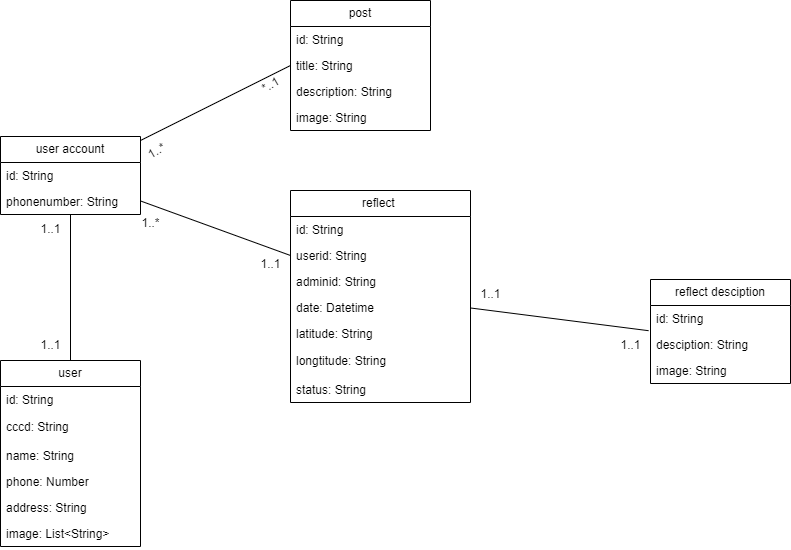

The diagram above was exported from draw.io. Its source (the exported page's mxGraphModel, read from the mxfile embedded in the PNG):
<mxGraphModel dx="1050" dy="621" grid="1" gridSize="10" guides="1" tooltips="1" connect="1" arrows="1" fold="1" page="1" pageScale="1" pageWidth="850" pageHeight="1100" background="#ffffff" math="0" shadow="0">
  <root>
    <mxCell id="0" />
    <mxCell id="1" parent="0" />
    <mxCell id="FQGryzx_fdgmrP5kkTJT-1" value="user" style="swimlane;fontStyle=0;childLayout=stackLayout;horizontal=1;startSize=26;fillColor=none;horizontalStack=0;resizeParent=1;resizeParentMax=0;resizeLast=0;collapsible=1;marginBottom=0;whiteSpace=wrap;html=1;" parent="1" vertex="1">
      <mxGeometry x="40" y="440" width="140" height="186" as="geometry" />
    </mxCell>
    <mxCell id="FQGryzx_fdgmrP5kkTJT-2" value="id: String" style="text;strokeColor=none;fillColor=none;align=left;verticalAlign=top;spacingLeft=4;spacingRight=4;overflow=hidden;rotatable=0;points=[[0,0.5],[1,0.5]];portConstraint=eastwest;whiteSpace=wrap;html=1;" parent="FQGryzx_fdgmrP5kkTJT-1" vertex="1">
      <mxGeometry y="26" width="140" height="26" as="geometry" />
    </mxCell>
    <mxCell id="IsbEZ-3wWqnw5z5QEtZ2-4" value="cccd: String" style="text;strokeColor=none;fillColor=none;align=left;verticalAlign=middle;spacingLeft=4;spacingRight=4;overflow=hidden;points=[[0,0.5],[1,0.5]];portConstraint=eastwest;rotatable=0;whiteSpace=wrap;html=1;" vertex="1" parent="FQGryzx_fdgmrP5kkTJT-1">
      <mxGeometry y="52" width="140" height="30" as="geometry" />
    </mxCell>
    <mxCell id="FQGryzx_fdgmrP5kkTJT-3" value="name: String" style="text;strokeColor=none;fillColor=none;align=left;verticalAlign=top;spacingLeft=4;spacingRight=4;overflow=hidden;rotatable=0;points=[[0,0.5],[1,0.5]];portConstraint=eastwest;whiteSpace=wrap;html=1;" parent="FQGryzx_fdgmrP5kkTJT-1" vertex="1">
      <mxGeometry y="82" width="140" height="26" as="geometry" />
    </mxCell>
    <mxCell id="FQGryzx_fdgmrP5kkTJT-4" value="phone: Number" style="text;strokeColor=none;fillColor=none;align=left;verticalAlign=top;spacingLeft=4;spacingRight=4;overflow=hidden;rotatable=0;points=[[0,0.5],[1,0.5]];portConstraint=eastwest;whiteSpace=wrap;html=1;" parent="FQGryzx_fdgmrP5kkTJT-1" vertex="1">
      <mxGeometry y="108" width="140" height="26" as="geometry" />
    </mxCell>
    <mxCell id="FQGryzx_fdgmrP5kkTJT-5" value="address: String" style="text;strokeColor=none;fillColor=none;align=left;verticalAlign=top;spacingLeft=4;spacingRight=4;overflow=hidden;rotatable=0;points=[[0,0.5],[1,0.5]];portConstraint=eastwest;whiteSpace=wrap;html=1;" parent="FQGryzx_fdgmrP5kkTJT-1" vertex="1">
      <mxGeometry y="134" width="140" height="26" as="geometry" />
    </mxCell>
    <mxCell id="FQGryzx_fdgmrP5kkTJT-6" value="image: List&amp;lt;String&amp;gt;" style="text;strokeColor=none;fillColor=none;align=left;verticalAlign=top;spacingLeft=4;spacingRight=4;overflow=hidden;rotatable=0;points=[[0,0.5],[1,0.5]];portConstraint=eastwest;whiteSpace=wrap;html=1;" parent="FQGryzx_fdgmrP5kkTJT-1" vertex="1">
      <mxGeometry y="160" width="140" height="26" as="geometry" />
    </mxCell>
    <mxCell id="N232faAasUlmisdjB-n7-11" style="edgeStyle=orthogonalEdgeStyle;rounded=0;orthogonalLoop=1;jettySize=auto;html=1;entryX=0.5;entryY=0;entryDx=0;entryDy=0;endArrow=none;endFill=0;" parent="1" source="FQGryzx_fdgmrP5kkTJT-7" target="FQGryzx_fdgmrP5kkTJT-1" edge="1">
      <mxGeometry relative="1" as="geometry" />
    </mxCell>
    <mxCell id="N232faAasUlmisdjB-n7-15" style="edgeStyle=none;rounded=0;orthogonalLoop=1;jettySize=auto;html=1;entryX=0;entryY=0.5;entryDx=0;entryDy=0;endArrow=none;endFill=0;" parent="1" source="FQGryzx_fdgmrP5kkTJT-7" target="FQGryzx_fdgmrP5kkTJT-17" edge="1">
      <mxGeometry relative="1" as="geometry" />
    </mxCell>
    <mxCell id="N232faAasUlmisdjB-n7-16" style="edgeStyle=none;rounded=0;orthogonalLoop=1;jettySize=auto;html=1;entryX=0;entryY=0.5;entryDx=0;entryDy=0;endArrow=none;endFill=0;" parent="1" source="FQGryzx_fdgmrP5kkTJT-7" target="FQGryzx_fdgmrP5kkTJT-29" edge="1">
      <mxGeometry relative="1" as="geometry" />
    </mxCell>
    <mxCell id="FQGryzx_fdgmrP5kkTJT-7" value="user account" style="swimlane;fontStyle=0;childLayout=stackLayout;horizontal=1;startSize=26;fillColor=none;horizontalStack=0;resizeParent=1;resizeParentMax=0;resizeLast=0;collapsible=1;marginBottom=0;whiteSpace=wrap;html=1;" parent="1" vertex="1">
      <mxGeometry x="40" y="216" width="140" height="78" as="geometry" />
    </mxCell>
    <mxCell id="FQGryzx_fdgmrP5kkTJT-8" value="id: String" style="text;strokeColor=none;fillColor=none;align=left;verticalAlign=top;spacingLeft=4;spacingRight=4;overflow=hidden;rotatable=0;points=[[0,0.5],[1,0.5]];portConstraint=eastwest;whiteSpace=wrap;html=1;" parent="FQGryzx_fdgmrP5kkTJT-7" vertex="1">
      <mxGeometry y="26" width="140" height="26" as="geometry" />
    </mxCell>
    <mxCell id="FQGryzx_fdgmrP5kkTJT-9" value="phonenumber: String" style="text;strokeColor=none;fillColor=none;align=left;verticalAlign=top;spacingLeft=4;spacingRight=4;overflow=hidden;rotatable=0;points=[[0,0.5],[1,0.5]];portConstraint=eastwest;whiteSpace=wrap;html=1;" parent="FQGryzx_fdgmrP5kkTJT-7" vertex="1">
      <mxGeometry y="52" width="140" height="26" as="geometry" />
    </mxCell>
    <mxCell id="FQGryzx_fdgmrP5kkTJT-15" value="post" style="swimlane;fontStyle=0;childLayout=stackLayout;horizontal=1;startSize=26;fillColor=none;horizontalStack=0;resizeParent=1;resizeParentMax=0;resizeLast=0;collapsible=1;marginBottom=0;whiteSpace=wrap;html=1;" parent="1" vertex="1">
      <mxGeometry x="330" y="80" width="140" height="130" as="geometry" />
    </mxCell>
    <mxCell id="FQGryzx_fdgmrP5kkTJT-16" value="id: String" style="text;strokeColor=none;fillColor=none;align=left;verticalAlign=top;spacingLeft=4;spacingRight=4;overflow=hidden;rotatable=0;points=[[0,0.5],[1,0.5]];portConstraint=eastwest;whiteSpace=wrap;html=1;" parent="FQGryzx_fdgmrP5kkTJT-15" vertex="1">
      <mxGeometry y="26" width="140" height="26" as="geometry" />
    </mxCell>
    <mxCell id="FQGryzx_fdgmrP5kkTJT-17" value="title: String" style="text;strokeColor=none;fillColor=none;align=left;verticalAlign=top;spacingLeft=4;spacingRight=4;overflow=hidden;rotatable=0;points=[[0,0.5],[1,0.5]];portConstraint=eastwest;whiteSpace=wrap;html=1;" parent="FQGryzx_fdgmrP5kkTJT-15" vertex="1">
      <mxGeometry y="52" width="140" height="26" as="geometry" />
    </mxCell>
    <mxCell id="FQGryzx_fdgmrP5kkTJT-18" value="description: String" style="text;strokeColor=none;fillColor=none;align=left;verticalAlign=top;spacingLeft=4;spacingRight=4;overflow=hidden;rotatable=0;points=[[0,0.5],[1,0.5]];portConstraint=eastwest;whiteSpace=wrap;html=1;" parent="FQGryzx_fdgmrP5kkTJT-15" vertex="1">
      <mxGeometry y="78" width="140" height="26" as="geometry" />
    </mxCell>
    <mxCell id="FQGryzx_fdgmrP5kkTJT-19" value="image: String" style="text;strokeColor=none;fillColor=none;align=left;verticalAlign=top;spacingLeft=4;spacingRight=4;overflow=hidden;rotatable=0;points=[[0,0.5],[1,0.5]];portConstraint=eastwest;whiteSpace=wrap;html=1;" parent="FQGryzx_fdgmrP5kkTJT-15" vertex="1">
      <mxGeometry y="104" width="140" height="26" as="geometry" />
    </mxCell>
    <mxCell id="N232faAasUlmisdjB-n7-12" style="edgeStyle=none;rounded=0;orthogonalLoop=1;jettySize=auto;html=1;endArrow=none;endFill=0;entryX=-0.014;entryY=-0.031;entryDx=0;entryDy=0;entryPerimeter=0;" parent="1" source="FQGryzx_fdgmrP5kkTJT-20" target="N232faAasUlmisdjB-n7-10" edge="1">
      <mxGeometry relative="1" as="geometry">
        <mxPoint x="670" y="411" as="targetPoint" />
      </mxGeometry>
    </mxCell>
    <mxCell id="FQGryzx_fdgmrP5kkTJT-20" value="reflect&amp;nbsp;" style="swimlane;fontStyle=0;childLayout=stackLayout;horizontal=1;startSize=26;fillColor=none;horizontalStack=0;resizeParent=1;resizeParentMax=0;resizeLast=0;collapsible=1;marginBottom=0;whiteSpace=wrap;html=1;" parent="1" vertex="1">
      <mxGeometry x="330" y="270" width="180" height="212" as="geometry" />
    </mxCell>
    <mxCell id="FQGryzx_fdgmrP5kkTJT-21" value="id: String" style="text;strokeColor=none;fillColor=none;align=left;verticalAlign=top;spacingLeft=4;spacingRight=4;overflow=hidden;rotatable=0;points=[[0,0.5],[1,0.5]];portConstraint=eastwest;whiteSpace=wrap;html=1;" parent="FQGryzx_fdgmrP5kkTJT-20" vertex="1">
      <mxGeometry y="26" width="180" height="26" as="geometry" />
    </mxCell>
    <mxCell id="FQGryzx_fdgmrP5kkTJT-29" value="userid: String" style="text;strokeColor=none;fillColor=none;align=left;verticalAlign=top;spacingLeft=4;spacingRight=4;overflow=hidden;rotatable=0;points=[[0,0.5],[1,0.5]];portConstraint=eastwest;whiteSpace=wrap;html=1;" parent="FQGryzx_fdgmrP5kkTJT-20" vertex="1">
      <mxGeometry y="52" width="180" height="26" as="geometry" />
    </mxCell>
    <mxCell id="N232faAasUlmisdjB-n7-27" value="adminid: String" style="text;strokeColor=none;fillColor=none;align=left;verticalAlign=top;spacingLeft=4;spacingRight=4;overflow=hidden;rotatable=0;points=[[0,0.5],[1,0.5]];portConstraint=eastwest;whiteSpace=wrap;html=1;" parent="FQGryzx_fdgmrP5kkTJT-20" vertex="1">
      <mxGeometry y="78" width="180" height="26" as="geometry" />
    </mxCell>
    <mxCell id="FQGryzx_fdgmrP5kkTJT-31" value="date: Datetime" style="text;strokeColor=none;fillColor=none;align=left;verticalAlign=top;spacingLeft=4;spacingRight=4;overflow=hidden;rotatable=0;points=[[0,0.5],[1,0.5]];portConstraint=eastwest;whiteSpace=wrap;html=1;" parent="FQGryzx_fdgmrP5kkTJT-20" vertex="1">
      <mxGeometry y="104" width="180" height="26" as="geometry" />
    </mxCell>
    <mxCell id="FQGryzx_fdgmrP5kkTJT-23" value="latitude: String" style="text;strokeColor=none;fillColor=none;align=left;verticalAlign=top;spacingLeft=4;spacingRight=4;overflow=hidden;rotatable=0;points=[[0,0.5],[1,0.5]];portConstraint=eastwest;whiteSpace=wrap;html=1;" parent="FQGryzx_fdgmrP5kkTJT-20" vertex="1">
      <mxGeometry y="130" width="180" height="26" as="geometry" />
    </mxCell>
    <mxCell id="IsbEZ-3wWqnw5z5QEtZ2-5" value="longtitude: String" style="text;strokeColor=none;fillColor=none;align=left;verticalAlign=middle;spacingLeft=4;spacingRight=4;overflow=hidden;points=[[0,0.5],[1,0.5]];portConstraint=eastwest;rotatable=0;whiteSpace=wrap;html=1;" vertex="1" parent="FQGryzx_fdgmrP5kkTJT-20">
      <mxGeometry y="156" width="180" height="30" as="geometry" />
    </mxCell>
    <mxCell id="FQGryzx_fdgmrP5kkTJT-32" value="status: String" style="text;strokeColor=none;fillColor=none;align=left;verticalAlign=top;spacingLeft=4;spacingRight=4;overflow=hidden;rotatable=0;points=[[0,0.5],[1,0.5]];portConstraint=eastwest;whiteSpace=wrap;html=1;" parent="FQGryzx_fdgmrP5kkTJT-20" vertex="1">
      <mxGeometry y="186" width="180" height="26" as="geometry" />
    </mxCell>
    <mxCell id="N232faAasUlmisdjB-n7-1" value="reflect desciption" style="swimlane;fontStyle=0;childLayout=stackLayout;horizontal=1;startSize=26;fillColor=none;horizontalStack=0;resizeParent=1;resizeParentMax=0;resizeLast=0;collapsible=1;marginBottom=0;whiteSpace=wrap;html=1;" parent="1" vertex="1">
      <mxGeometry x="690" y="359" width="140" height="104" as="geometry" />
    </mxCell>
    <mxCell id="N232faAasUlmisdjB-n7-8" value="id: String" style="text;strokeColor=none;fillColor=none;align=left;verticalAlign=top;spacingLeft=4;spacingRight=4;overflow=hidden;rotatable=0;points=[[0,0.5],[1,0.5]];portConstraint=eastwest;whiteSpace=wrap;html=1;" parent="N232faAasUlmisdjB-n7-1" vertex="1">
      <mxGeometry y="26" width="140" height="26" as="geometry" />
    </mxCell>
    <mxCell id="N232faAasUlmisdjB-n7-10" value="desciption: String" style="text;strokeColor=none;fillColor=none;align=left;verticalAlign=top;spacingLeft=4;spacingRight=4;overflow=hidden;rotatable=0;points=[[0,0.5],[1,0.5]];portConstraint=eastwest;whiteSpace=wrap;html=1;" parent="N232faAasUlmisdjB-n7-1" vertex="1">
      <mxGeometry y="52" width="140" height="26" as="geometry" />
    </mxCell>
    <mxCell id="N232faAasUlmisdjB-n7-9" value="image: String" style="text;strokeColor=none;fillColor=none;align=left;verticalAlign=top;spacingLeft=4;spacingRight=4;overflow=hidden;rotatable=0;points=[[0,0.5],[1,0.5]];portConstraint=eastwest;whiteSpace=wrap;html=1;" parent="N232faAasUlmisdjB-n7-1" vertex="1">
      <mxGeometry y="78" width="140" height="26" as="geometry" />
    </mxCell>
    <mxCell id="N232faAasUlmisdjB-n7-17" value="1..1" style="text;html=1;align=center;verticalAlign=middle;resizable=0;points=[];autosize=1;strokeColor=none;fillColor=none;" parent="1" vertex="1">
      <mxGeometry x="70" y="294" width="40" height="30" as="geometry" />
    </mxCell>
    <mxCell id="N232faAasUlmisdjB-n7-18" value="1..1" style="text;html=1;align=center;verticalAlign=middle;resizable=0;points=[];autosize=1;strokeColor=none;fillColor=none;" parent="1" vertex="1">
      <mxGeometry x="70" y="410" width="40" height="30" as="geometry" />
    </mxCell>
    <mxCell id="N232faAasUlmisdjB-n7-19" value="1..*" style="text;html=1;align=center;verticalAlign=middle;resizable=0;points=[];autosize=1;strokeColor=none;fillColor=none;rotation=-30;" parent="1" vertex="1">
      <mxGeometry x="176" y="216" width="40" height="30" as="geometry" />
    </mxCell>
    <mxCell id="N232faAasUlmisdjB-n7-20" value="*..1" style="text;html=1;align=center;verticalAlign=middle;resizable=0;points=[];autosize=1;strokeColor=none;fillColor=none;rotation=-30;" parent="1" vertex="1">
      <mxGeometry x="290" y="150" width="40" height="30" as="geometry" />
    </mxCell>
    <mxCell id="N232faAasUlmisdjB-n7-23" value="1..1" style="text;html=1;align=center;verticalAlign=middle;resizable=0;points=[];autosize=1;strokeColor=none;fillColor=none;" parent="1" vertex="1">
      <mxGeometry x="510" y="359" width="40" height="30" as="geometry" />
    </mxCell>
    <mxCell id="N232faAasUlmisdjB-n7-24" value="1..1" style="text;html=1;align=center;verticalAlign=middle;resizable=0;points=[];autosize=1;strokeColor=none;fillColor=none;" parent="1" vertex="1">
      <mxGeometry x="650" y="410" width="40" height="30" as="geometry" />
    </mxCell>
    <mxCell id="IsbEZ-3wWqnw5z5QEtZ2-2" value="1..*" style="text;html=1;align=center;verticalAlign=middle;resizable=0;points=[];autosize=1;strokeColor=none;fillColor=none;" vertex="1" parent="1">
      <mxGeometry x="170" y="288" width="40" height="30" as="geometry" />
    </mxCell>
    <mxCell id="IsbEZ-3wWqnw5z5QEtZ2-3" value="1..1" style="text;html=1;align=center;verticalAlign=middle;resizable=0;points=[];autosize=1;strokeColor=none;fillColor=none;" vertex="1" parent="1">
      <mxGeometry x="290" y="329" width="40" height="30" as="geometry" />
    </mxCell>
  </root>
</mxGraphModel>